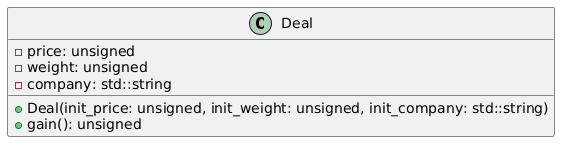

The diagram above was rendered by PlantUML. Its source (embedded in the PNG):
@startuml
class Deal {
  - price: unsigned
  - weight: unsigned
  - company: std::string
  
  + Deal(init_price: unsigned, init_weight: unsigned, init_company: std::string)
  + gain(): unsigned
}
@enduml